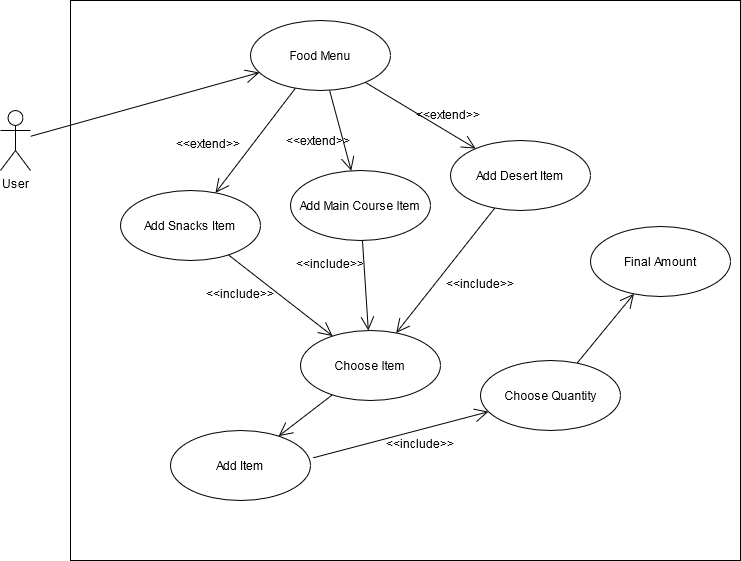

The diagram above was exported from draw.io. Its source (the exported page's mxGraphModel, read from the mxfile embedded in the PNG):
<mxGraphModel dx="1221" dy="655" grid="1" gridSize="10" guides="1" tooltips="1" connect="1" arrows="1" fold="1" page="1" pageScale="1" pageWidth="850" pageHeight="1100" math="0" shadow="0">
  <root>
    <mxCell id="0" />
    <mxCell id="1" parent="0" />
    <mxCell id="vNxpER3T0gmfkDtT2mfS-35" value="" style="rounded=0;whiteSpace=wrap;html=1;" vertex="1" parent="1">
      <mxGeometry x="140" y="590" width="670" height="560" as="geometry" />
    </mxCell>
    <mxCell id="vNxpER3T0gmfkDtT2mfS-36" value="User" style="shape=umlActor;verticalLabelPosition=bottom;verticalAlign=top;html=1;outlineConnect=0;" vertex="1" parent="1">
      <mxGeometry x="70" y="700" width="30" height="60" as="geometry" />
    </mxCell>
    <mxCell id="vNxpER3T0gmfkDtT2mfS-37" value="&lt;div&gt;Food Menu&lt;/div&gt;" style="ellipse;whiteSpace=wrap;html=1;" vertex="1" parent="1">
      <mxGeometry x="320" y="610" width="140" height="70" as="geometry" />
    </mxCell>
    <mxCell id="vNxpER3T0gmfkDtT2mfS-38" value="Add Snacks Item" style="ellipse;whiteSpace=wrap;html=1;" vertex="1" parent="1">
      <mxGeometry x="190" y="780" width="140" height="70" as="geometry" />
    </mxCell>
    <mxCell id="vNxpER3T0gmfkDtT2mfS-39" value="Add Main Course Item" style="ellipse;whiteSpace=wrap;html=1;" vertex="1" parent="1">
      <mxGeometry x="360" y="760" width="140" height="70" as="geometry" />
    </mxCell>
    <mxCell id="vNxpER3T0gmfkDtT2mfS-40" value="Add Desert Item" style="ellipse;whiteSpace=wrap;html=1;" vertex="1" parent="1">
      <mxGeometry x="520" y="730" width="140" height="70" as="geometry" />
    </mxCell>
    <mxCell id="vNxpER3T0gmfkDtT2mfS-41" value="Choose Item" style="ellipse;whiteSpace=wrap;html=1;" vertex="1" parent="1">
      <mxGeometry x="370" y="920" width="140" height="70" as="geometry" />
    </mxCell>
    <mxCell id="vNxpER3T0gmfkDtT2mfS-42" value="Add Item" style="ellipse;whiteSpace=wrap;html=1;" vertex="1" parent="1">
      <mxGeometry x="240" y="1020" width="140" height="70" as="geometry" />
    </mxCell>
    <mxCell id="vNxpER3T0gmfkDtT2mfS-43" value="" style="endArrow=open;endFill=1;endSize=12;html=1;" edge="1" parent="1" source="vNxpER3T0gmfkDtT2mfS-37" target="vNxpER3T0gmfkDtT2mfS-38">
      <mxGeometry width="160" relative="1" as="geometry">
        <mxPoint x="350" y="950" as="sourcePoint" />
        <mxPoint x="510" y="950" as="targetPoint" />
      </mxGeometry>
    </mxCell>
    <mxCell id="vNxpER3T0gmfkDtT2mfS-44" value="" style="endArrow=open;endFill=1;endSize=12;html=1;" edge="1" parent="1" source="vNxpER3T0gmfkDtT2mfS-37" target="vNxpER3T0gmfkDtT2mfS-39">
      <mxGeometry width="160" relative="1" as="geometry">
        <mxPoint x="350" y="950" as="sourcePoint" />
        <mxPoint x="510" y="950" as="targetPoint" />
      </mxGeometry>
    </mxCell>
    <mxCell id="vNxpER3T0gmfkDtT2mfS-45" value="" style="endArrow=open;endFill=1;endSize=12;html=1;" edge="1" parent="1" source="vNxpER3T0gmfkDtT2mfS-37" target="vNxpER3T0gmfkDtT2mfS-40">
      <mxGeometry width="160" relative="1" as="geometry">
        <mxPoint x="350" y="950" as="sourcePoint" />
        <mxPoint x="510" y="950" as="targetPoint" />
      </mxGeometry>
    </mxCell>
    <mxCell id="vNxpER3T0gmfkDtT2mfS-46" value="" style="endArrow=open;endFill=1;endSize=12;html=1;" edge="1" parent="1" source="vNxpER3T0gmfkDtT2mfS-38" target="vNxpER3T0gmfkDtT2mfS-41">
      <mxGeometry width="160" relative="1" as="geometry">
        <mxPoint x="350" y="950" as="sourcePoint" />
        <mxPoint x="510" y="950" as="targetPoint" />
      </mxGeometry>
    </mxCell>
    <mxCell id="vNxpER3T0gmfkDtT2mfS-47" value="" style="endArrow=open;endFill=1;endSize=12;html=1;" edge="1" parent="1" source="vNxpER3T0gmfkDtT2mfS-39" target="vNxpER3T0gmfkDtT2mfS-41">
      <mxGeometry width="160" relative="1" as="geometry">
        <mxPoint x="350" y="930" as="sourcePoint" />
        <mxPoint x="510" y="930" as="targetPoint" />
      </mxGeometry>
    </mxCell>
    <mxCell id="vNxpER3T0gmfkDtT2mfS-48" value="" style="endArrow=open;endFill=1;endSize=12;html=1;" edge="1" parent="1" source="vNxpER3T0gmfkDtT2mfS-40" target="vNxpER3T0gmfkDtT2mfS-41">
      <mxGeometry width="160" relative="1" as="geometry">
        <mxPoint x="350" y="930" as="sourcePoint" />
        <mxPoint x="510" y="930" as="targetPoint" />
      </mxGeometry>
    </mxCell>
    <mxCell id="vNxpER3T0gmfkDtT2mfS-49" value="" style="endArrow=open;endFill=1;endSize=12;html=1;" edge="1" parent="1" source="vNxpER3T0gmfkDtT2mfS-36" target="vNxpER3T0gmfkDtT2mfS-37">
      <mxGeometry width="160" relative="1" as="geometry">
        <mxPoint x="350" y="930" as="sourcePoint" />
        <mxPoint x="510" y="930" as="targetPoint" />
      </mxGeometry>
    </mxCell>
    <mxCell id="vNxpER3T0gmfkDtT2mfS-50" value="" style="endArrow=open;endFill=1;endSize=12;html=1;" edge="1" parent="1" source="vNxpER3T0gmfkDtT2mfS-41" target="vNxpER3T0gmfkDtT2mfS-42">
      <mxGeometry width="160" relative="1" as="geometry">
        <mxPoint x="350" y="930" as="sourcePoint" />
        <mxPoint x="510" y="930" as="targetPoint" />
      </mxGeometry>
    </mxCell>
    <mxCell id="vNxpER3T0gmfkDtT2mfS-51" value="&lt;&lt;extend&gt;&gt;" style="text;strokeColor=none;fillColor=none;align=left;verticalAlign=top;spacingLeft=4;spacingRight=4;overflow=hidden;rotatable=0;points=[[0,0.5],[1,0.5]];portConstraint=eastwest;" vertex="1" parent="1">
      <mxGeometry x="480" y="691" width="100" height="26" as="geometry" />
    </mxCell>
    <mxCell id="vNxpER3T0gmfkDtT2mfS-52" value="&lt;&lt;extend&gt;&gt;" style="text;strokeColor=none;fillColor=none;align=left;verticalAlign=top;spacingLeft=4;spacingRight=4;overflow=hidden;rotatable=0;points=[[0,0.5],[1,0.5]];portConstraint=eastwest;" vertex="1" parent="1">
      <mxGeometry x="240" y="720" width="100" height="26" as="geometry" />
    </mxCell>
    <mxCell id="vNxpER3T0gmfkDtT2mfS-53" value="&lt;&lt;extend&gt;&gt;" style="text;strokeColor=none;fillColor=none;align=left;verticalAlign=top;spacingLeft=4;spacingRight=4;overflow=hidden;rotatable=0;points=[[0,0.5],[1,0.5]];portConstraint=eastwest;" vertex="1" parent="1">
      <mxGeometry x="350" y="717" width="100" height="26" as="geometry" />
    </mxCell>
    <mxCell id="vNxpER3T0gmfkDtT2mfS-54" value="&lt;&lt;include&gt;&gt;" style="text;strokeColor=none;fillColor=none;align=left;verticalAlign=top;spacingLeft=4;spacingRight=4;overflow=hidden;rotatable=0;points=[[0,0.5],[1,0.5]];portConstraint=eastwest;" vertex="1" parent="1">
      <mxGeometry x="270" y="870" width="100" height="26" as="geometry" />
    </mxCell>
    <mxCell id="vNxpER3T0gmfkDtT2mfS-55" value="&lt;&lt;include&gt;&gt;" style="text;strokeColor=none;fillColor=none;align=left;verticalAlign=top;spacingLeft=4;spacingRight=4;overflow=hidden;rotatable=0;points=[[0,0.5],[1,0.5]];portConstraint=eastwest;" vertex="1" parent="1">
      <mxGeometry x="360" y="840" width="100" height="26" as="geometry" />
    </mxCell>
    <mxCell id="vNxpER3T0gmfkDtT2mfS-56" value="&lt;&lt;include&gt;&gt;" style="text;strokeColor=none;fillColor=none;align=left;verticalAlign=top;spacingLeft=4;spacingRight=4;overflow=hidden;rotatable=0;points=[[0,0.5],[1,0.5]];portConstraint=eastwest;" vertex="1" parent="1">
      <mxGeometry x="510" y="860" width="100" height="26" as="geometry" />
    </mxCell>
    <mxCell id="vNxpER3T0gmfkDtT2mfS-57" value="" style="endArrow=open;endFill=1;endSize=12;html=1;exitX=1.018;exitY=0.391;exitDx=0;exitDy=0;exitPerimeter=0;" edge="1" parent="1" source="vNxpER3T0gmfkDtT2mfS-42" target="vNxpER3T0gmfkDtT2mfS-58">
      <mxGeometry width="160" relative="1" as="geometry">
        <mxPoint x="350" y="870" as="sourcePoint" />
        <mxPoint x="510" y="870" as="targetPoint" />
      </mxGeometry>
    </mxCell>
    <mxCell id="vNxpER3T0gmfkDtT2mfS-58" value="Choose Quantity" style="ellipse;whiteSpace=wrap;html=1;" vertex="1" parent="1">
      <mxGeometry x="550" y="950" width="140" height="70" as="geometry" />
    </mxCell>
    <mxCell id="vNxpER3T0gmfkDtT2mfS-59" value="Final Amount" style="ellipse;whiteSpace=wrap;html=1;" vertex="1" parent="1">
      <mxGeometry x="660" y="816" width="140" height="70" as="geometry" />
    </mxCell>
    <mxCell id="vNxpER3T0gmfkDtT2mfS-60" value="" style="endArrow=open;endFill=1;endSize=12;html=1;" edge="1" parent="1" source="vNxpER3T0gmfkDtT2mfS-58" target="vNxpER3T0gmfkDtT2mfS-59">
      <mxGeometry width="160" relative="1" as="geometry">
        <mxPoint x="630" y="940" as="sourcePoint" />
        <mxPoint x="510" y="870" as="targetPoint" />
      </mxGeometry>
    </mxCell>
    <mxCell id="vNxpER3T0gmfkDtT2mfS-61" value="&lt;&lt;include&gt;&gt;" style="text;strokeColor=none;fillColor=none;align=left;verticalAlign=top;spacingLeft=4;spacingRight=4;overflow=hidden;rotatable=0;points=[[0,0.5],[1,0.5]];portConstraint=eastwest;" vertex="1" parent="1">
      <mxGeometry x="450" y="1020" width="100" height="26" as="geometry" />
    </mxCell>
  </root>
</mxGraphModel>